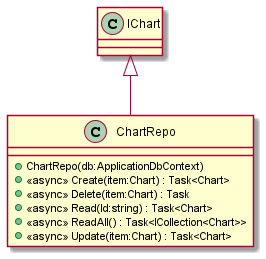

The diagram above was rendered by PlantUML. Its source (embedded in the PNG):
@startuml
class ChartRepo {
    + ChartRepo(db:ApplicationDbContext)
    + <<async>> Create(item:Chart) : Task<Chart>
    + <<async>> Delete(item:Chart) : Task
    + <<async>> Read(Id:string) : Task<Chart>
    + <<async>> ReadAll() : Task<ICollection<Chart>>
    + <<async>> Update(item:Chart) : Task<Chart>
}
IChart <|-- ChartRepo
@enduml